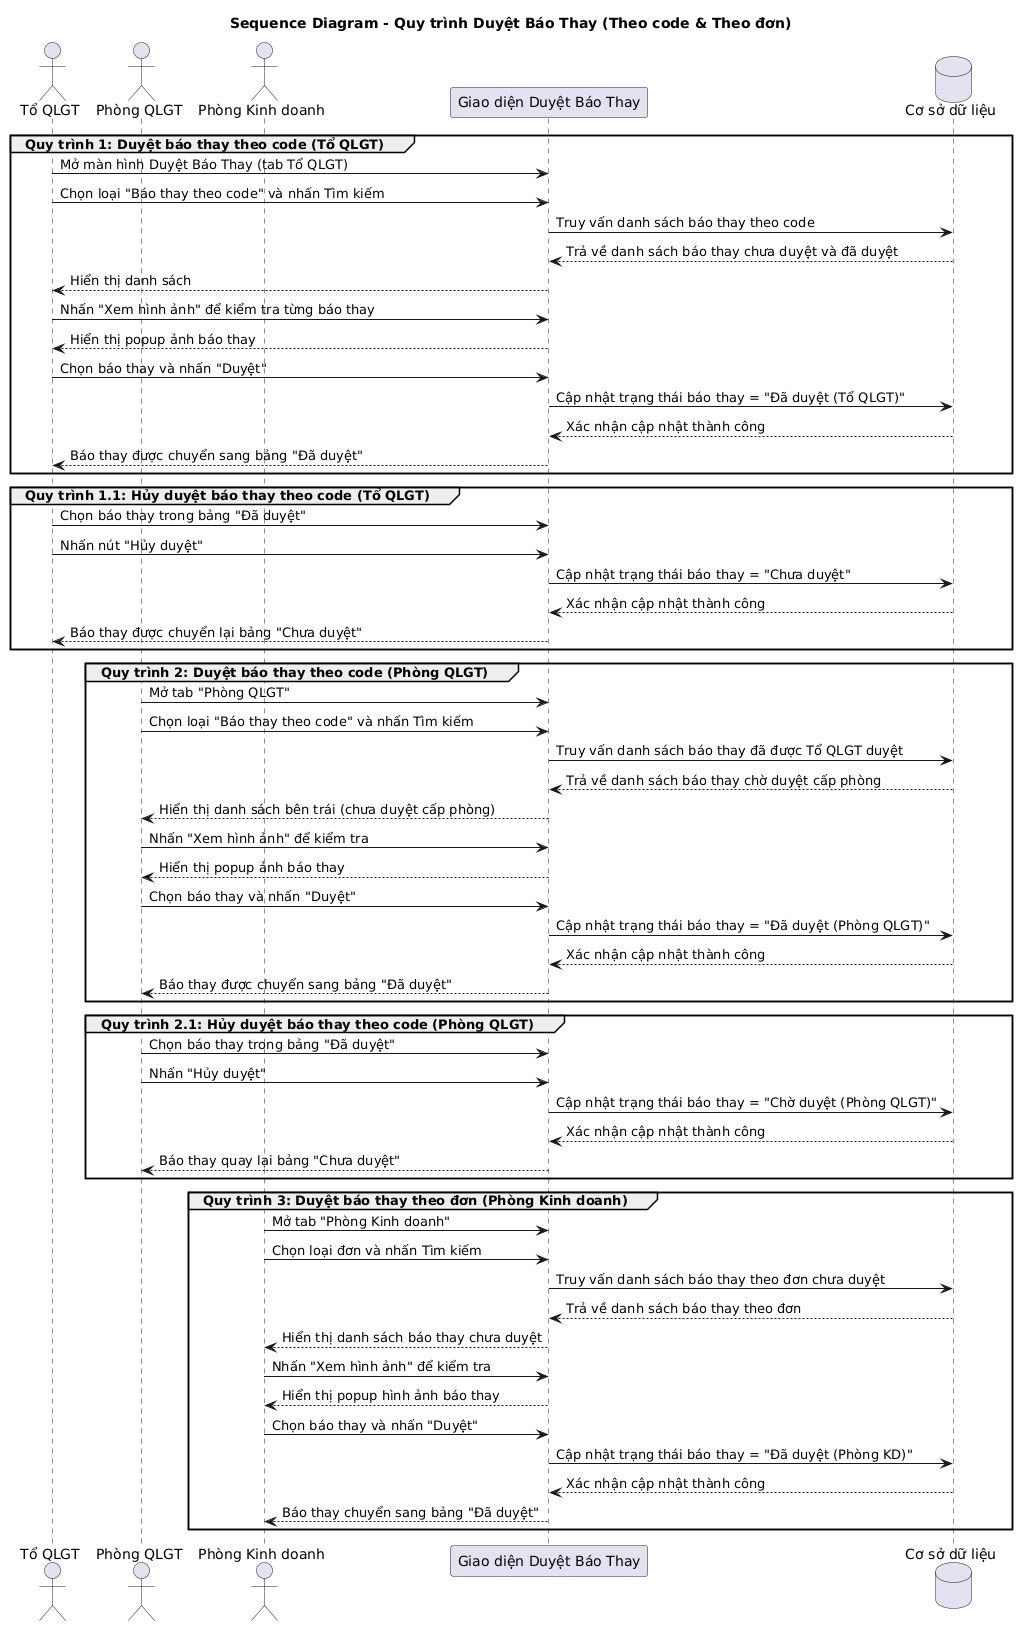

The diagram above was rendered by PlantUML. Its source (embedded in the PNG):
@startuml
title Sequence Diagram - Quy trình Duyệt Báo Thay (Theo code & Theo đơn)

actor "Tổ QLGT" as ToTruong
actor "Phòng QLGT" as QLGT
actor "Phòng Kinh doanh" as KD
participant "Giao diện Duyệt Báo Thay" as UI
database "Cơ sở dữ liệu" as DB

'===============================
' QUY TRÌNH 1: DUYỆT THEO CODE - CẤP TỔ TRƯỞNG
'===============================
group Quy trình 1: Duyệt báo thay theo code (Tổ QLGT)
  ToTruong -> UI : Mở màn hình Duyệt Báo Thay (tab Tổ QLGT)
  ToTruong -> UI : Chọn loại "Báo thay theo code" và nhấn Tìm kiếm
  UI -> DB : Truy vấn danh sách báo thay theo code
  DB --> UI : Trả về danh sách báo thay chưa duyệt và đã duyệt
  UI --> ToTruong : Hiển thị danh sách

  ToTruong -> UI : Nhấn "Xem hình ảnh" để kiểm tra từng báo thay
  UI --> ToTruong : Hiển thị popup ảnh báo thay

  ToTruong -> UI : Chọn báo thay và nhấn "Duyệt"
  UI -> DB : Cập nhật trạng thái báo thay = "Đã duyệt (Tổ QLGT)"
  DB --> UI : Xác nhận cập nhật thành công
  UI --> ToTruong : Báo thay được chuyển sang bảng "Đã duyệt"
end

'===============================
' QUY TRÌNH 1.1: HỦY DUYỆT THEO CODE - CẤP TỔ TRƯỞNG
'===============================
group Quy trình 1.1: Hủy duyệt báo thay theo code (Tổ QLGT)
  ToTruong -> UI : Chọn báo thay trong bảng "Đã duyệt"
  ToTruong -> UI : Nhấn nút "Hủy duyệt"
  UI -> DB : Cập nhật trạng thái báo thay = "Chưa duyệt"
  DB --> UI : Xác nhận cập nhật thành công
  UI --> ToTruong : Báo thay được chuyển lại bảng "Chưa duyệt"
end

'===============================
' QUY TRÌNH 2: DUYỆT THEO CODE - CẤP PHÒNG QLGT
'===============================
group Quy trình 2: Duyệt báo thay theo code (Phòng QLGT)
  QLGT -> UI : Mở tab "Phòng QLGT"
  QLGT -> UI : Chọn loại "Báo thay theo code" và nhấn Tìm kiếm
  UI -> DB : Truy vấn danh sách báo thay đã được Tổ QLGT duyệt
  DB --> UI : Trả về danh sách báo thay chờ duyệt cấp phòng
  UI --> QLGT : Hiển thị danh sách bên trái (chưa duyệt cấp phòng)

  QLGT -> UI : Nhấn "Xem hình ảnh" để kiểm tra
  UI --> QLGT : Hiển thị popup ảnh báo thay

  QLGT -> UI : Chọn báo thay và nhấn "Duyệt"
  UI -> DB : Cập nhật trạng thái báo thay = "Đã duyệt (Phòng QLGT)"
  DB --> UI : Xác nhận cập nhật thành công
  UI --> QLGT : Báo thay được chuyển sang bảng "Đã duyệt"
end

'===============================
' QUY TRÌNH 2.1: HỦY DUYỆT THEO CODE - CẤP PHÒNG QLGT
'===============================
group Quy trình 2.1: Hủy duyệt báo thay theo code (Phòng QLGT)
  QLGT -> UI : Chọn báo thay trong bảng "Đã duyệt"
  QLGT -> UI : Nhấn "Hủy duyệt"
  UI -> DB : Cập nhật trạng thái báo thay = "Chờ duyệt (Phòng QLGT)"
  DB --> UI : Xác nhận cập nhật thành công
  UI --> QLGT : Báo thay quay lại bảng "Chưa duyệt"
end

'===============================
' QUY TRÌNH 3: DUYỆT THEO ĐƠN - CẤP PHÒNG KINH DOANH
'===============================
group Quy trình 3: Duyệt báo thay theo đơn (Phòng Kinh doanh)
  KD -> UI : Mở tab "Phòng Kinh doanh"
  KD -> UI : Chọn loại đơn và nhấn Tìm kiếm
  UI -> DB : Truy vấn danh sách báo thay theo đơn chưa duyệt
  DB --> UI : Trả về danh sách báo thay theo đơn
  UI --> KD : Hiển thị danh sách báo thay chưa duyệt

  KD -> UI : Nhấn "Xem hình ảnh" để kiểm tra
  UI --> KD : Hiển thị popup hình ảnh báo thay

  KD -> UI : Chọn báo thay và nhấn "Duyệt"
  UI -> DB : Cập nhật trạng thái báo thay = "Đã duyệt (Phòng KD)"
  DB --> UI : Xác nhận cập nhật thành công
  UI --> KD : Báo thay chuyển sang bảng "Đã duyệt"
end
@enduml